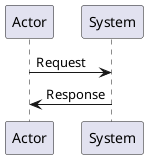

The diagram above was rendered by PlantUML. Its source (embedded in the PNG):
@startuml
skinparam backgroundColor #FFFFFF
participant Actor as Ac
participant System as Sys

Ac->Sys: Request
Sys->Ac: Response

@enduml